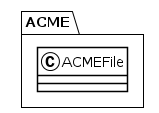

The diagram above was rendered by PlantUML. Its source (embedded in the PNG):
@startuml
!theme plain
package ACME {
class ACMEFile {
}
}
@enduml